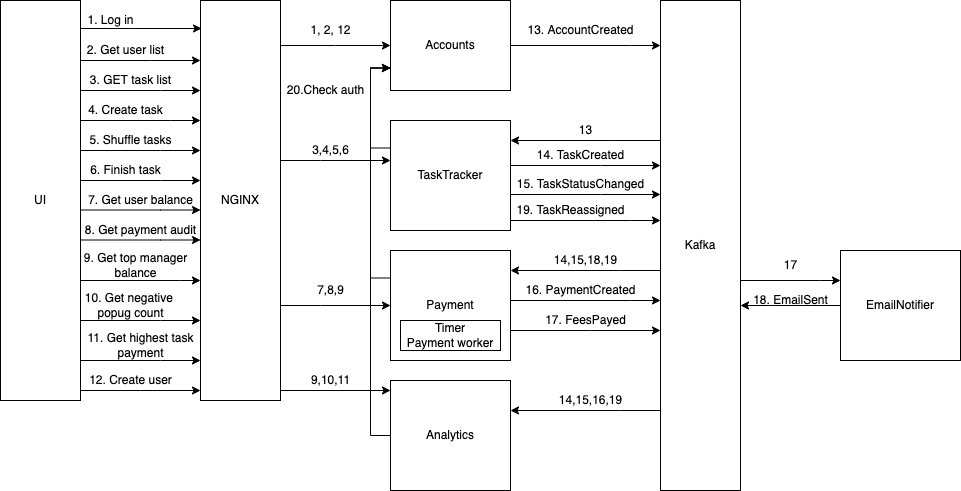

The diagram above was exported from draw.io. Its source (the exported page's mxGraphModel, read from the mxfile embedded in the PNG):
<mxGraphModel dx="1106" dy="807" grid="1" gridSize="10" guides="1" tooltips="1" connect="1" arrows="1" fold="1" page="1" pageScale="1" pageWidth="827" pageHeight="1169" math="0" shadow="0">
  <root>
    <mxCell id="0" />
    <mxCell id="1" parent="0" />
    <mxCell id="V46CXGD0NKTqp5BuRp1a-3" style="edgeStyle=orthogonalEdgeStyle;rounded=0;orthogonalLoop=1;jettySize=auto;html=1;entryX=0.013;entryY=0.07;entryDx=0;entryDy=0;entryPerimeter=0;" parent="1" source="V46CXGD0NKTqp5BuRp1a-1" target="V46CXGD0NKTqp5BuRp1a-2" edge="1">
      <mxGeometry relative="1" as="geometry">
        <Array as="points">
          <mxPoint x="170" y="108" />
          <mxPoint x="170" y="108" />
        </Array>
      </mxGeometry>
    </mxCell>
    <mxCell id="V46CXGD0NKTqp5BuRp1a-1" value="UI" style="rounded=0;whiteSpace=wrap;html=1;" parent="1" vertex="1">
      <mxGeometry x="40" y="80" width="80" height="400" as="geometry" />
    </mxCell>
    <mxCell id="V46CXGD0NKTqp5BuRp1a-30" style="edgeStyle=orthogonalEdgeStyle;rounded=0;orthogonalLoop=1;jettySize=auto;html=1;entryX=0;entryY=0.5;entryDx=0;entryDy=0;" parent="1" source="V46CXGD0NKTqp5BuRp1a-2" target="V46CXGD0NKTqp5BuRp1a-29" edge="1">
      <mxGeometry relative="1" as="geometry">
        <Array as="points">
          <mxPoint x="375" y="125" />
          <mxPoint x="375" y="125" />
        </Array>
      </mxGeometry>
    </mxCell>
    <mxCell id="V46CXGD0NKTqp5BuRp1a-39" value="" style="edgeStyle=orthogonalEdgeStyle;rounded=0;orthogonalLoop=1;jettySize=auto;html=1;" parent="1" source="V46CXGD0NKTqp5BuRp1a-2" target="V46CXGD0NKTqp5BuRp1a-38" edge="1">
      <mxGeometry relative="1" as="geometry">
        <Array as="points">
          <mxPoint x="360" y="240" />
          <mxPoint x="360" y="240" />
        </Array>
      </mxGeometry>
    </mxCell>
    <mxCell id="V46CXGD0NKTqp5BuRp1a-49" style="edgeStyle=orthogonalEdgeStyle;rounded=0;orthogonalLoop=1;jettySize=auto;html=1;" parent="1" source="V46CXGD0NKTqp5BuRp1a-2" target="V46CXGD0NKTqp5BuRp1a-48" edge="1">
      <mxGeometry relative="1" as="geometry">
        <Array as="points">
          <mxPoint x="360" y="385" />
          <mxPoint x="360" y="385" />
        </Array>
      </mxGeometry>
    </mxCell>
    <mxCell id="V46CXGD0NKTqp5BuRp1a-56" style="edgeStyle=orthogonalEdgeStyle;rounded=0;orthogonalLoop=1;jettySize=auto;html=1;" parent="1" source="V46CXGD0NKTqp5BuRp1a-2" target="V46CXGD0NKTqp5BuRp1a-55" edge="1">
      <mxGeometry relative="1" as="geometry">
        <Array as="points">
          <mxPoint x="410" y="470" />
          <mxPoint x="410" y="470" />
        </Array>
      </mxGeometry>
    </mxCell>
    <mxCell id="V46CXGD0NKTqp5BuRp1a-2" value="NGINX" style="rounded=0;whiteSpace=wrap;html=1;" parent="1" vertex="1">
      <mxGeometry x="240" y="80" width="80" height="400" as="geometry" />
    </mxCell>
    <mxCell id="V46CXGD0NKTqp5BuRp1a-4" value="1. Log in" style="text;html=1;align=center;verticalAlign=middle;resizable=0;points=[];autosize=1;strokeColor=none;fillColor=none;" parent="1" vertex="1">
      <mxGeometry x="120" y="90" width="60" height="20" as="geometry" />
    </mxCell>
    <mxCell id="V46CXGD0NKTqp5BuRp1a-5" style="edgeStyle=orthogonalEdgeStyle;rounded=0;orthogonalLoop=1;jettySize=auto;html=1;" parent="1" edge="1">
      <mxGeometry relative="1" as="geometry">
        <mxPoint x="120" y="170" as="sourcePoint" />
        <mxPoint x="240" y="170" as="targetPoint" />
        <Array as="points">
          <mxPoint x="200" y="170" />
          <mxPoint x="200" y="170" />
        </Array>
      </mxGeometry>
    </mxCell>
    <mxCell id="V46CXGD0NKTqp5BuRp1a-6" value="3. GET task list" style="text;html=1;align=center;verticalAlign=middle;resizable=0;points=[];autosize=1;strokeColor=none;fillColor=none;" parent="1" vertex="1">
      <mxGeometry x="120" y="150" width="100" height="20" as="geometry" />
    </mxCell>
    <mxCell id="V46CXGD0NKTqp5BuRp1a-7" style="edgeStyle=orthogonalEdgeStyle;rounded=0;orthogonalLoop=1;jettySize=auto;html=1;" parent="1" edge="1">
      <mxGeometry relative="1" as="geometry">
        <mxPoint x="120" y="200" as="sourcePoint" />
        <mxPoint x="240" y="200" as="targetPoint" />
        <Array as="points">
          <mxPoint x="210" y="200" />
          <mxPoint x="210" y="200" />
        </Array>
      </mxGeometry>
    </mxCell>
    <mxCell id="V46CXGD0NKTqp5BuRp1a-8" value="4. Create task" style="text;html=1;align=center;verticalAlign=middle;resizable=0;points=[];autosize=1;strokeColor=none;fillColor=none;" parent="1" vertex="1">
      <mxGeometry x="120" y="180" width="90" height="20" as="geometry" />
    </mxCell>
    <mxCell id="V46CXGD0NKTqp5BuRp1a-9" style="edgeStyle=orthogonalEdgeStyle;rounded=0;orthogonalLoop=1;jettySize=auto;html=1;" parent="1" source="V46CXGD0NKTqp5BuRp1a-1" target="V46CXGD0NKTqp5BuRp1a-2" edge="1">
      <mxGeometry relative="1" as="geometry">
        <mxPoint x="130" y="180" as="sourcePoint" />
        <mxPoint x="250" y="180" as="targetPoint" />
        <Array as="points">
          <mxPoint x="190" y="140" />
          <mxPoint x="190" y="140" />
        </Array>
      </mxGeometry>
    </mxCell>
    <mxCell id="V46CXGD0NKTqp5BuRp1a-11" value="2. Get user list" style="text;html=1;align=center;verticalAlign=middle;resizable=0;points=[];autosize=1;strokeColor=none;fillColor=none;" parent="1" vertex="1">
      <mxGeometry x="120" y="120" width="90" height="20" as="geometry" />
    </mxCell>
    <mxCell id="V46CXGD0NKTqp5BuRp1a-12" style="edgeStyle=orthogonalEdgeStyle;rounded=0;orthogonalLoop=1;jettySize=auto;html=1;" parent="1" source="V46CXGD0NKTqp5BuRp1a-1" target="V46CXGD0NKTqp5BuRp1a-2" edge="1">
      <mxGeometry relative="1" as="geometry">
        <mxPoint x="130" y="210" as="sourcePoint" />
        <mxPoint x="250" y="210" as="targetPoint" />
        <Array as="points">
          <mxPoint x="200" y="230" />
          <mxPoint x="200" y="230" />
        </Array>
      </mxGeometry>
    </mxCell>
    <mxCell id="V46CXGD0NKTqp5BuRp1a-13" value="5. Shuffle tasks" style="text;html=1;align=center;verticalAlign=middle;resizable=0;points=[];autosize=1;strokeColor=none;fillColor=none;" parent="1" vertex="1">
      <mxGeometry x="120" y="210" width="100" height="20" as="geometry" />
    </mxCell>
    <mxCell id="V46CXGD0NKTqp5BuRp1a-17" style="edgeStyle=orthogonalEdgeStyle;rounded=0;orthogonalLoop=1;jettySize=auto;html=1;" parent="1" edge="1">
      <mxGeometry relative="1" as="geometry">
        <mxPoint x="120" y="260" as="sourcePoint" />
        <mxPoint x="240" y="260" as="targetPoint" />
        <Array as="points">
          <mxPoint x="200" y="260" />
          <mxPoint x="200" y="260" />
        </Array>
      </mxGeometry>
    </mxCell>
    <mxCell id="V46CXGD0NKTqp5BuRp1a-18" value="6. Finish task" style="text;html=1;align=center;verticalAlign=middle;resizable=0;points=[];autosize=1;strokeColor=none;fillColor=none;" parent="1" vertex="1">
      <mxGeometry x="120" y="240" width="90" height="20" as="geometry" />
    </mxCell>
    <mxCell id="V46CXGD0NKTqp5BuRp1a-19" style="edgeStyle=orthogonalEdgeStyle;rounded=0;orthogonalLoop=1;jettySize=auto;html=1;" parent="1" edge="1">
      <mxGeometry relative="1" as="geometry">
        <mxPoint x="120" y="289.5" as="sourcePoint" />
        <mxPoint x="240" y="289.5" as="targetPoint" />
        <Array as="points">
          <mxPoint x="200" y="289.5" />
          <mxPoint x="200" y="289.5" />
        </Array>
      </mxGeometry>
    </mxCell>
    <mxCell id="V46CXGD0NKTqp5BuRp1a-20" value="7. Get user balance" style="text;html=1;align=center;verticalAlign=middle;resizable=0;points=[];autosize=1;strokeColor=none;fillColor=none;" parent="1" vertex="1">
      <mxGeometry x="120" y="270" width="120" height="20" as="geometry" />
    </mxCell>
    <mxCell id="V46CXGD0NKTqp5BuRp1a-21" style="edgeStyle=orthogonalEdgeStyle;rounded=0;orthogonalLoop=1;jettySize=auto;html=1;" parent="1" edge="1">
      <mxGeometry relative="1" as="geometry">
        <mxPoint x="120" y="319.5" as="sourcePoint" />
        <mxPoint x="240" y="319.5" as="targetPoint" />
        <Array as="points">
          <mxPoint x="200" y="319.5" />
          <mxPoint x="200" y="319.5" />
        </Array>
      </mxGeometry>
    </mxCell>
    <mxCell id="V46CXGD0NKTqp5BuRp1a-22" value="8. Get payment audit" style="text;html=1;align=center;verticalAlign=middle;resizable=0;points=[];autosize=1;strokeColor=none;fillColor=none;" parent="1" vertex="1">
      <mxGeometry x="115" y="300" width="130" height="20" as="geometry" />
    </mxCell>
    <mxCell id="V46CXGD0NKTqp5BuRp1a-23" style="edgeStyle=orthogonalEdgeStyle;rounded=0;orthogonalLoop=1;jettySize=auto;html=1;" parent="1" edge="1">
      <mxGeometry relative="1" as="geometry">
        <mxPoint x="120" y="360" as="sourcePoint" />
        <mxPoint x="240" y="360" as="targetPoint" />
        <Array as="points">
          <mxPoint x="220" y="360.5" />
          <mxPoint x="220" y="360.5" />
        </Array>
      </mxGeometry>
    </mxCell>
    <mxCell id="V46CXGD0NKTqp5BuRp1a-24" value="9. Get top manager&lt;br&gt;balance" style="text;html=1;align=center;verticalAlign=middle;resizable=0;points=[];autosize=1;strokeColor=none;fillColor=none;" parent="1" vertex="1">
      <mxGeometry x="115" y="330" width="120" height="30" as="geometry" />
    </mxCell>
    <mxCell id="V46CXGD0NKTqp5BuRp1a-25" value="10. Get negative &lt;br&gt;popug count" style="text;html=1;align=center;verticalAlign=middle;resizable=0;points=[];autosize=1;strokeColor=none;fillColor=none;" parent="1" vertex="1">
      <mxGeometry x="120" y="370" width="100" height="30" as="geometry" />
    </mxCell>
    <mxCell id="V46CXGD0NKTqp5BuRp1a-26" style="edgeStyle=orthogonalEdgeStyle;rounded=0;orthogonalLoop=1;jettySize=auto;html=1;" parent="1" source="V46CXGD0NKTqp5BuRp1a-1" target="V46CXGD0NKTqp5BuRp1a-2" edge="1">
      <mxGeometry relative="1" as="geometry">
        <mxPoint x="130" y="270" as="sourcePoint" />
        <mxPoint x="250" y="270" as="targetPoint" />
        <Array as="points">
          <mxPoint x="200" y="400" />
          <mxPoint x="200" y="400" />
        </Array>
      </mxGeometry>
    </mxCell>
    <mxCell id="V46CXGD0NKTqp5BuRp1a-27" value="11. Get highest task&lt;br&gt;payment" style="text;html=1;align=center;verticalAlign=middle;resizable=0;points=[];autosize=1;strokeColor=none;fillColor=none;" parent="1" vertex="1">
      <mxGeometry x="120" y="410" width="120" height="30" as="geometry" />
    </mxCell>
    <mxCell id="V46CXGD0NKTqp5BuRp1a-28" style="edgeStyle=orthogonalEdgeStyle;rounded=0;orthogonalLoop=1;jettySize=auto;html=1;" parent="1" edge="1">
      <mxGeometry relative="1" as="geometry">
        <mxPoint x="120" y="440" as="sourcePoint" />
        <mxPoint x="240" y="440" as="targetPoint" />
        <Array as="points">
          <mxPoint x="200" y="440" />
          <mxPoint x="200" y="440" />
        </Array>
      </mxGeometry>
    </mxCell>
    <mxCell id="V46CXGD0NKTqp5BuRp1a-36" style="edgeStyle=orthogonalEdgeStyle;rounded=0;orthogonalLoop=1;jettySize=auto;html=1;exitX=1;exitY=0.5;exitDx=0;exitDy=0;" parent="1" source="V46CXGD0NKTqp5BuRp1a-29" target="V46CXGD0NKTqp5BuRp1a-35" edge="1">
      <mxGeometry relative="1" as="geometry">
        <Array as="points">
          <mxPoint x="670" y="125" />
          <mxPoint x="670" y="125" />
        </Array>
      </mxGeometry>
    </mxCell>
    <mxCell id="V46CXGD0NKTqp5BuRp1a-29" value="Accounts" style="rounded=0;whiteSpace=wrap;html=1;" parent="1" vertex="1">
      <mxGeometry x="430" y="80" width="120" height="90" as="geometry" />
    </mxCell>
    <mxCell id="V46CXGD0NKTqp5BuRp1a-31" value="1, 2, 12" style="text;html=1;align=center;verticalAlign=middle;resizable=0;points=[];autosize=1;strokeColor=none;fillColor=none;" parent="1" vertex="1">
      <mxGeometry x="340" y="100" width="60" height="20" as="geometry" />
    </mxCell>
    <mxCell id="V46CXGD0NKTqp5BuRp1a-32" style="edgeStyle=orthogonalEdgeStyle;rounded=0;orthogonalLoop=1;jettySize=auto;html=1;" parent="1" source="V46CXGD0NKTqp5BuRp1a-1" target="V46CXGD0NKTqp5BuRp1a-2" edge="1">
      <mxGeometry relative="1" as="geometry">
        <mxPoint x="130" y="450" as="sourcePoint" />
        <mxPoint x="250" y="450" as="targetPoint" />
        <Array as="points">
          <mxPoint x="180" y="470" />
          <mxPoint x="180" y="470" />
        </Array>
      </mxGeometry>
    </mxCell>
    <mxCell id="V46CXGD0NKTqp5BuRp1a-33" value="12. Create user" style="text;html=1;align=center;verticalAlign=middle;resizable=0;points=[];autosize=1;strokeColor=none;fillColor=none;" parent="1" vertex="1">
      <mxGeometry x="120" y="450" width="100" height="20" as="geometry" />
    </mxCell>
    <mxCell id="V46CXGD0NKTqp5BuRp1a-41" style="edgeStyle=orthogonalEdgeStyle;rounded=0;orthogonalLoop=1;jettySize=auto;html=1;" parent="1" source="V46CXGD0NKTqp5BuRp1a-35" target="V46CXGD0NKTqp5BuRp1a-38" edge="1">
      <mxGeometry relative="1" as="geometry">
        <Array as="points">
          <mxPoint x="650" y="220" />
          <mxPoint x="650" y="220" />
        </Array>
      </mxGeometry>
    </mxCell>
    <mxCell id="V46CXGD0NKTqp5BuRp1a-52" style="edgeStyle=orthogonalEdgeStyle;rounded=0;orthogonalLoop=1;jettySize=auto;html=1;" parent="1" source="V46CXGD0NKTqp5BuRp1a-35" target="V46CXGD0NKTqp5BuRp1a-48" edge="1">
      <mxGeometry relative="1" as="geometry">
        <Array as="points">
          <mxPoint x="660" y="350" />
          <mxPoint x="660" y="350" />
        </Array>
      </mxGeometry>
    </mxCell>
    <mxCell id="V46CXGD0NKTqp5BuRp1a-58" style="edgeStyle=orthogonalEdgeStyle;rounded=0;orthogonalLoop=1;jettySize=auto;html=1;" parent="1" source="V46CXGD0NKTqp5BuRp1a-35" target="V46CXGD0NKTqp5BuRp1a-55" edge="1">
      <mxGeometry relative="1" as="geometry">
        <Array as="points">
          <mxPoint x="660" y="490" />
          <mxPoint x="660" y="490" />
        </Array>
      </mxGeometry>
    </mxCell>
    <mxCell id="V46CXGD0NKTqp5BuRp1a-64" style="edgeStyle=orthogonalEdgeStyle;rounded=0;orthogonalLoop=1;jettySize=auto;html=1;" parent="1" source="V46CXGD0NKTqp5BuRp1a-35" target="V46CXGD0NKTqp5BuRp1a-63" edge="1">
      <mxGeometry relative="1" as="geometry">
        <Array as="points">
          <mxPoint x="860" y="360" />
          <mxPoint x="860" y="360" />
        </Array>
      </mxGeometry>
    </mxCell>
    <mxCell id="V46CXGD0NKTqp5BuRp1a-35" value="Kafka" style="rounded=0;whiteSpace=wrap;html=1;" parent="1" vertex="1">
      <mxGeometry x="700" y="80" width="80" height="490" as="geometry" />
    </mxCell>
    <mxCell id="V46CXGD0NKTqp5BuRp1a-37" value="13. AccountCreated" style="text;html=1;align=center;verticalAlign=middle;resizable=0;points=[];autosize=1;strokeColor=none;fillColor=none;" parent="1" vertex="1">
      <mxGeometry x="560" y="100" width="120" height="20" as="geometry" />
    </mxCell>
    <mxCell id="V46CXGD0NKTqp5BuRp1a-43" style="edgeStyle=orthogonalEdgeStyle;rounded=0;orthogonalLoop=1;jettySize=auto;html=1;" parent="1" edge="1">
      <mxGeometry relative="1" as="geometry">
        <Array as="points">
          <mxPoint x="640" y="245" />
          <mxPoint x="640" y="245" />
        </Array>
        <mxPoint x="550" y="245" as="sourcePoint" />
        <mxPoint x="700" y="245" as="targetPoint" />
      </mxGeometry>
    </mxCell>
    <mxCell id="k_hQ0LkcJA17Oc94z-ut-1" style="edgeStyle=orthogonalEdgeStyle;rounded=0;orthogonalLoop=1;jettySize=auto;html=1;" edge="1" parent="1" source="V46CXGD0NKTqp5BuRp1a-38" target="V46CXGD0NKTqp5BuRp1a-35">
      <mxGeometry relative="1" as="geometry">
        <Array as="points">
          <mxPoint x="670" y="300" />
          <mxPoint x="670" y="300" />
        </Array>
      </mxGeometry>
    </mxCell>
    <mxCell id="k_hQ0LkcJA17Oc94z-ut-6" style="edgeStyle=orthogonalEdgeStyle;rounded=0;orthogonalLoop=1;jettySize=auto;html=1;exitX=0;exitY=0.25;exitDx=0;exitDy=0;entryX=0;entryY=0.75;entryDx=0;entryDy=0;" edge="1" parent="1" source="V46CXGD0NKTqp5BuRp1a-38" target="V46CXGD0NKTqp5BuRp1a-29">
      <mxGeometry relative="1" as="geometry" />
    </mxCell>
    <mxCell id="V46CXGD0NKTqp5BuRp1a-38" value="TaskTracker" style="whiteSpace=wrap;html=1;rounded=0;" parent="1" vertex="1">
      <mxGeometry x="430" y="200" width="120" height="110" as="geometry" />
    </mxCell>
    <mxCell id="V46CXGD0NKTqp5BuRp1a-40" value="3,4,5,6" style="text;html=1;align=center;verticalAlign=middle;resizable=0;points=[];autosize=1;strokeColor=none;fillColor=none;" parent="1" vertex="1">
      <mxGeometry x="345" y="220" width="50" height="20" as="geometry" />
    </mxCell>
    <mxCell id="V46CXGD0NKTqp5BuRp1a-42" value="13" style="text;html=1;align=center;verticalAlign=middle;resizable=0;points=[];autosize=1;strokeColor=none;fillColor=none;" parent="1" vertex="1">
      <mxGeometry x="610" y="200" width="30" height="20" as="geometry" />
    </mxCell>
    <mxCell id="V46CXGD0NKTqp5BuRp1a-44" value="14. TaskCreated" style="text;html=1;align=center;verticalAlign=middle;resizable=0;points=[];autosize=1;strokeColor=none;fillColor=none;" parent="1" vertex="1">
      <mxGeometry x="570" y="225" width="100" height="20" as="geometry" />
    </mxCell>
    <mxCell id="V46CXGD0NKTqp5BuRp1a-46" style="edgeStyle=orthogonalEdgeStyle;rounded=0;orthogonalLoop=1;jettySize=auto;html=1;" parent="1" edge="1">
      <mxGeometry relative="1" as="geometry">
        <mxPoint x="550" y="274" as="sourcePoint" />
        <mxPoint x="700" y="274" as="targetPoint" />
        <Array as="points">
          <mxPoint x="640" y="274" />
          <mxPoint x="640" y="274" />
        </Array>
      </mxGeometry>
    </mxCell>
    <mxCell id="V46CXGD0NKTqp5BuRp1a-47" value="15. TaskStatusChanged" style="text;html=1;align=center;verticalAlign=middle;resizable=0;points=[];autosize=1;strokeColor=none;fillColor=none;" parent="1" vertex="1">
      <mxGeometry x="550" y="254" width="140" height="20" as="geometry" />
    </mxCell>
    <mxCell id="V46CXGD0NKTqp5BuRp1a-51" style="edgeStyle=orthogonalEdgeStyle;rounded=0;orthogonalLoop=1;jettySize=auto;html=1;" parent="1" source="V46CXGD0NKTqp5BuRp1a-48" target="V46CXGD0NKTqp5BuRp1a-35" edge="1">
      <mxGeometry relative="1" as="geometry">
        <Array as="points">
          <mxPoint x="670" y="380" />
          <mxPoint x="670" y="380" />
        </Array>
      </mxGeometry>
    </mxCell>
    <mxCell id="k_hQ0LkcJA17Oc94z-ut-5" style="edgeStyle=orthogonalEdgeStyle;rounded=0;orthogonalLoop=1;jettySize=auto;html=1;exitX=0;exitY=0.25;exitDx=0;exitDy=0;entryX=0;entryY=0.75;entryDx=0;entryDy=0;" edge="1" parent="1" source="V46CXGD0NKTqp5BuRp1a-48" target="V46CXGD0NKTqp5BuRp1a-29">
      <mxGeometry relative="1" as="geometry" />
    </mxCell>
    <mxCell id="V46CXGD0NKTqp5BuRp1a-48" value="Payment" style="whiteSpace=wrap;html=1;rounded=0;" parent="1" vertex="1">
      <mxGeometry x="430" y="330" width="120" height="110" as="geometry" />
    </mxCell>
    <mxCell id="V46CXGD0NKTqp5BuRp1a-50" value="7,8,9" style="text;html=1;align=center;verticalAlign=middle;resizable=0;points=[];autosize=1;strokeColor=none;fillColor=none;" parent="1" vertex="1">
      <mxGeometry x="350" y="360" width="40" height="20" as="geometry" />
    </mxCell>
    <mxCell id="V46CXGD0NKTqp5BuRp1a-53" value="14,15,18,19" style="text;html=1;align=center;verticalAlign=middle;resizable=0;points=[];autosize=1;strokeColor=none;fillColor=none;" parent="1" vertex="1">
      <mxGeometry x="585" y="330" width="80" height="20" as="geometry" />
    </mxCell>
    <mxCell id="V46CXGD0NKTqp5BuRp1a-54" value="16. PaymentCreated" style="text;html=1;align=center;verticalAlign=middle;resizable=0;points=[];autosize=1;strokeColor=none;fillColor=none;" parent="1" vertex="1">
      <mxGeometry x="555" y="360" width="130" height="20" as="geometry" />
    </mxCell>
    <mxCell id="k_hQ0LkcJA17Oc94z-ut-3" style="edgeStyle=orthogonalEdgeStyle;rounded=0;orthogonalLoop=1;jettySize=auto;html=1;exitX=0;exitY=0.5;exitDx=0;exitDy=0;entryX=0;entryY=0.75;entryDx=0;entryDy=0;" edge="1" parent="1" source="V46CXGD0NKTqp5BuRp1a-55" target="V46CXGD0NKTqp5BuRp1a-29">
      <mxGeometry relative="1" as="geometry" />
    </mxCell>
    <mxCell id="V46CXGD0NKTqp5BuRp1a-55" value="Analytics" style="whiteSpace=wrap;html=1;rounded=0;" parent="1" vertex="1">
      <mxGeometry x="430" y="460" width="120" height="110" as="geometry" />
    </mxCell>
    <mxCell id="V46CXGD0NKTqp5BuRp1a-57" value="9,10,11" style="text;html=1;align=center;verticalAlign=middle;resizable=0;points=[];autosize=1;strokeColor=none;fillColor=none;" parent="1" vertex="1">
      <mxGeometry x="345" y="450" width="50" height="20" as="geometry" />
    </mxCell>
    <mxCell id="V46CXGD0NKTqp5BuRp1a-59" value="14,15,16,19" style="text;html=1;align=center;verticalAlign=middle;resizable=0;points=[];autosize=1;strokeColor=none;fillColor=none;" parent="1" vertex="1">
      <mxGeometry x="590" y="470" width="80" height="20" as="geometry" />
    </mxCell>
    <mxCell id="V46CXGD0NKTqp5BuRp1a-61" style="edgeStyle=orthogonalEdgeStyle;rounded=0;orthogonalLoop=1;jettySize=auto;html=1;" parent="1" source="V46CXGD0NKTqp5BuRp1a-48" target="V46CXGD0NKTqp5BuRp1a-35" edge="1">
      <mxGeometry relative="1" as="geometry">
        <Array as="points">
          <mxPoint x="630" y="410" />
          <mxPoint x="630" y="410" />
        </Array>
      </mxGeometry>
    </mxCell>
    <mxCell id="V46CXGD0NKTqp5BuRp1a-60" value="Timer&lt;br&gt;Payment worker" style="rounded=0;whiteSpace=wrap;html=1;" parent="1" vertex="1">
      <mxGeometry x="440" y="400" width="100" height="30" as="geometry" />
    </mxCell>
    <mxCell id="V46CXGD0NKTqp5BuRp1a-62" value="17. FeesPayed" style="text;html=1;align=center;verticalAlign=middle;resizable=0;points=[];autosize=1;strokeColor=none;fillColor=none;" parent="1" vertex="1">
      <mxGeometry x="575" y="390" width="100" height="20" as="geometry" />
    </mxCell>
    <mxCell id="V46CXGD0NKTqp5BuRp1a-66" style="edgeStyle=orthogonalEdgeStyle;rounded=0;orthogonalLoop=1;jettySize=auto;html=1;" parent="1" source="V46CXGD0NKTqp5BuRp1a-63" target="V46CXGD0NKTqp5BuRp1a-35" edge="1">
      <mxGeometry relative="1" as="geometry">
        <Array as="points">
          <mxPoint x="810" y="385" />
          <mxPoint x="810" y="385" />
        </Array>
      </mxGeometry>
    </mxCell>
    <mxCell id="V46CXGD0NKTqp5BuRp1a-63" value="EmailNotifier" style="rounded=0;whiteSpace=wrap;html=1;" parent="1" vertex="1">
      <mxGeometry x="880" y="330" width="120" height="110" as="geometry" />
    </mxCell>
    <mxCell id="V46CXGD0NKTqp5BuRp1a-65" value="17" style="text;html=1;align=center;verticalAlign=middle;resizable=0;points=[];autosize=1;strokeColor=none;fillColor=none;" parent="1" vertex="1">
      <mxGeometry x="815" y="335" width="30" height="20" as="geometry" />
    </mxCell>
    <mxCell id="V46CXGD0NKTqp5BuRp1a-67" value="18. EmailSent" style="text;html=1;align=center;verticalAlign=middle;resizable=0;points=[];autosize=1;strokeColor=none;fillColor=none;" parent="1" vertex="1">
      <mxGeometry x="785" y="370" width="90" height="20" as="geometry" />
    </mxCell>
    <mxCell id="k_hQ0LkcJA17Oc94z-ut-2" value="19. TaskReassigned" style="text;html=1;align=center;verticalAlign=middle;resizable=0;points=[];autosize=1;strokeColor=none;fillColor=none;" vertex="1" parent="1">
      <mxGeometry x="550" y="280" width="120" height="20" as="geometry" />
    </mxCell>
    <mxCell id="k_hQ0LkcJA17Oc94z-ut-7" value="20.Check auth" style="text;html=1;align=center;verticalAlign=middle;resizable=0;points=[];autosize=1;strokeColor=none;fillColor=none;" vertex="1" parent="1">
      <mxGeometry x="320" y="160" width="90" height="20" as="geometry" />
    </mxCell>
  </root>
</mxGraphModel>